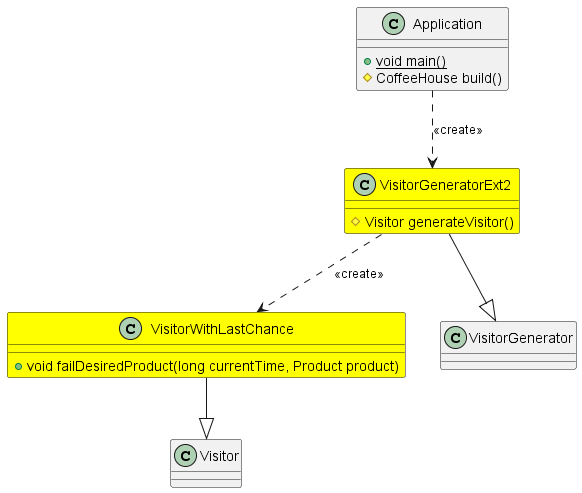

The diagram above was rendered by PlantUML. Its source (embedded in the PNG):
@startuml
class Application {
    + {static} void main()
    # CoffeeHouse build()
}
class VisitorGeneratorExt2 #Yellow{
    # Visitor generateVisitor()
}
class VisitorWithLastChance #Yellow{
    + void failDesiredProduct(long currentTime, Product product)
}
Application ..> VisitorGeneratorExt2: <<create>>
VisitorGeneratorExt2 ..> VisitorWithLastChance: <<create>>
VisitorGeneratorExt2 --|> VisitorGenerator
VisitorWithLastChance --|> Visitor
@enduml